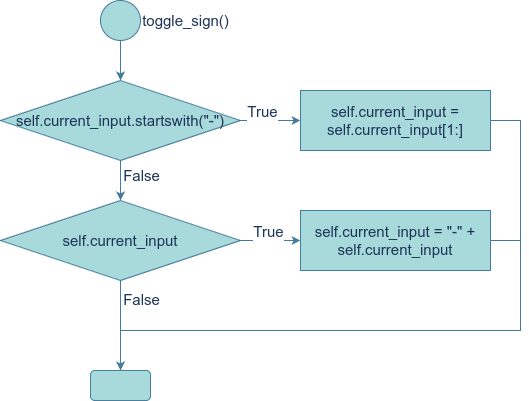

The diagram above was exported from draw.io. Its source (the exported page's mxGraphModel, read from the mxfile embedded in the PNG):
<mxGraphModel dx="1166" dy="842" grid="1" gridSize="10" guides="1" tooltips="1" connect="1" arrows="1" fold="1" page="1" pageScale="1" pageWidth="4681" pageHeight="3300" math="0" shadow="0">
  <root>
    <mxCell id="0" />
    <mxCell id="1" parent="0" />
    <mxCell id="qjIamvXSgCr_BoryJL0n-1" value="" style="edgeStyle=orthogonalEdgeStyle;rounded=0;orthogonalLoop=1;jettySize=auto;html=1;strokeColor=#457B9D;fontColor=#1D3557;fillColor=#A8DADC;fontSize=15;verticalAlign=middle;" edge="1" parent="1" source="qjIamvXSgCr_BoryJL0n-2" target="qjIamvXSgCr_BoryJL0n-8">
      <mxGeometry relative="1" as="geometry" />
    </mxCell>
    <mxCell id="qjIamvXSgCr_BoryJL0n-2" value="" style="ellipse;whiteSpace=wrap;html=1;strokeColor=#457B9D;fontColor=#1D3557;fillColor=#A8DADC;fontSize=15;verticalAlign=middle;" vertex="1" parent="1">
      <mxGeometry x="190" y="440" width="40" height="40" as="geometry" />
    </mxCell>
    <mxCell id="qjIamvXSgCr_BoryJL0n-3" value="toggle_sign()" style="text;html=1;align=center;verticalAlign=middle;resizable=0;points=[];autosize=1;strokeColor=none;fillColor=none;fontColor=#1D3557;fontSize=15;" vertex="1" parent="1">
      <mxGeometry x="220" y="445" width="110" height="30" as="geometry" />
    </mxCell>
    <mxCell id="qjIamvXSgCr_BoryJL0n-4" value="" style="edgeStyle=orthogonalEdgeStyle;rounded=0;orthogonalLoop=1;jettySize=auto;html=1;strokeColor=#457B9D;fontColor=#1D3557;fillColor=#A8DADC;fontSize=15;verticalAlign=middle;" edge="1" parent="1" source="qjIamvXSgCr_BoryJL0n-8" target="qjIamvXSgCr_BoryJL0n-10">
      <mxGeometry relative="1" as="geometry" />
    </mxCell>
    <mxCell id="qjIamvXSgCr_BoryJL0n-5" value="True" style="edgeLabel;html=1;align=center;verticalAlign=middle;resizable=0;points=[];strokeColor=#457B9D;fontColor=#1D3557;fillColor=#A8DADC;fontSize=15;" vertex="1" connectable="0" parent="qjIamvXSgCr_BoryJL0n-4">
      <mxGeometry x="-0.25" y="2" relative="1" as="geometry">
        <mxPoint x="-2" y="-8" as="offset" />
      </mxGeometry>
    </mxCell>
    <mxCell id="qjIamvXSgCr_BoryJL0n-6" value="" style="edgeStyle=orthogonalEdgeStyle;rounded=0;orthogonalLoop=1;jettySize=auto;html=1;strokeColor=#457B9D;fontColor=#1D3557;fillColor=#A8DADC;fontSize=15;verticalAlign=middle;" edge="1" parent="1" source="qjIamvXSgCr_BoryJL0n-8" target="qjIamvXSgCr_BoryJL0n-15">
      <mxGeometry relative="1" as="geometry" />
    </mxCell>
    <mxCell id="qjIamvXSgCr_BoryJL0n-7" value="False" style="edgeLabel;html=1;align=center;verticalAlign=middle;resizable=0;points=[];strokeColor=#457B9D;fontColor=#1D3557;fillColor=#A8DADC;fontSize=15;" vertex="1" connectable="0" parent="qjIamvXSgCr_BoryJL0n-6">
      <mxGeometry x="-0.3167" y="1" relative="1" as="geometry">
        <mxPoint x="19" as="offset" />
      </mxGeometry>
    </mxCell>
    <mxCell id="qjIamvXSgCr_BoryJL0n-8" value="self.current_input.startswith(&quot;-&quot;)" style="rhombus;whiteSpace=wrap;html=1;fillColor=#A8DADC;strokeColor=#457B9D;fontColor=#1D3557;fontSize=15;verticalAlign=middle;" vertex="1" parent="1">
      <mxGeometry x="90" y="520" width="240" height="80" as="geometry" />
    </mxCell>
    <mxCell id="qjIamvXSgCr_BoryJL0n-9" style="edgeStyle=orthogonalEdgeStyle;rounded=0;orthogonalLoop=1;jettySize=auto;html=1;entryX=0.5;entryY=0;entryDx=0;entryDy=0;strokeColor=#457B9D;fontColor=#1D3557;fillColor=#A8DADC;fontSize=15;verticalAlign=middle;" edge="1" parent="1" source="qjIamvXSgCr_BoryJL0n-10" target="qjIamvXSgCr_BoryJL0n-18">
      <mxGeometry relative="1" as="geometry">
        <Array as="points">
          <mxPoint x="610" y="560" />
          <mxPoint x="610" y="770" />
          <mxPoint x="210" y="770" />
        </Array>
      </mxGeometry>
    </mxCell>
    <mxCell id="qjIamvXSgCr_BoryJL0n-10" value="self.current_input = self.current_input[1:]" style="whiteSpace=wrap;html=1;fillColor=#A8DADC;strokeColor=#457B9D;fontColor=#1D3557;fontSize=15;verticalAlign=middle;" vertex="1" parent="1">
      <mxGeometry x="390" y="530" width="190" height="60" as="geometry" />
    </mxCell>
    <mxCell id="qjIamvXSgCr_BoryJL0n-11" value="" style="edgeStyle=orthogonalEdgeStyle;rounded=0;orthogonalLoop=1;jettySize=auto;html=1;strokeColor=#457B9D;fontColor=#1D3557;fillColor=#A8DADC;fontSize=15;verticalAlign=middle;" edge="1" parent="1" source="qjIamvXSgCr_BoryJL0n-15" target="qjIamvXSgCr_BoryJL0n-17">
      <mxGeometry relative="1" as="geometry" />
    </mxCell>
    <mxCell id="qjIamvXSgCr_BoryJL0n-12" value="True" style="edgeLabel;html=1;align=center;verticalAlign=middle;resizable=0;points=[];strokeColor=#457B9D;fontColor=#1D3557;fillColor=#A8DADC;fontSize=15;" vertex="1" connectable="0" parent="qjIamvXSgCr_BoryJL0n-11">
      <mxGeometry x="-0.1111" y="-1" relative="1" as="geometry">
        <mxPoint y="-11" as="offset" />
      </mxGeometry>
    </mxCell>
    <mxCell id="qjIamvXSgCr_BoryJL0n-13" value="" style="edgeStyle=orthogonalEdgeStyle;rounded=0;orthogonalLoop=1;jettySize=auto;html=1;strokeColor=#457B9D;fontColor=#1D3557;fillColor=#A8DADC;fontSize=15;verticalAlign=middle;" edge="1" parent="1" source="qjIamvXSgCr_BoryJL0n-15" target="qjIamvXSgCr_BoryJL0n-18">
      <mxGeometry relative="1" as="geometry" />
    </mxCell>
    <mxCell id="qjIamvXSgCr_BoryJL0n-14" value="False" style="edgeLabel;html=1;align=center;verticalAlign=middle;resizable=0;points=[];strokeColor=#457B9D;fontColor=#1D3557;fillColor=#A8DADC;fontSize=15;" vertex="1" connectable="0" parent="qjIamvXSgCr_BoryJL0n-13">
      <mxGeometry x="-0.6037" y="-2" relative="1" as="geometry">
        <mxPoint x="22" as="offset" />
      </mxGeometry>
    </mxCell>
    <mxCell id="qjIamvXSgCr_BoryJL0n-15" value="self.current_input" style="rhombus;whiteSpace=wrap;html=1;fillColor=#A8DADC;strokeColor=#457B9D;fontColor=#1D3557;fontSize=15;verticalAlign=middle;" vertex="1" parent="1">
      <mxGeometry x="90" y="640" width="240" height="80" as="geometry" />
    </mxCell>
    <mxCell id="qjIamvXSgCr_BoryJL0n-16" style="edgeStyle=orthogonalEdgeStyle;rounded=0;orthogonalLoop=1;jettySize=auto;html=1;entryX=0.5;entryY=0;entryDx=0;entryDy=0;strokeColor=#457B9D;fontColor=#1D3557;fillColor=#A8DADC;fontSize=15;verticalAlign=middle;" edge="1" parent="1" source="qjIamvXSgCr_BoryJL0n-17" target="qjIamvXSgCr_BoryJL0n-18">
      <mxGeometry relative="1" as="geometry">
        <Array as="points">
          <mxPoint x="610" y="680" />
          <mxPoint x="610" y="770" />
          <mxPoint x="210" y="770" />
        </Array>
      </mxGeometry>
    </mxCell>
    <mxCell id="qjIamvXSgCr_BoryJL0n-17" value="self.current_input = &quot;-&quot; + self.current_input" style="whiteSpace=wrap;html=1;fillColor=#A8DADC;strokeColor=#457B9D;fontColor=#1D3557;fontSize=15;verticalAlign=middle;" vertex="1" parent="1">
      <mxGeometry x="390" y="650" width="190" height="60" as="geometry" />
    </mxCell>
    <mxCell id="qjIamvXSgCr_BoryJL0n-18" value="" style="rounded=1;whiteSpace=wrap;html=1;fillColor=#A8DADC;strokeColor=#457B9D;fontColor=#1D3557;fontSize=15;verticalAlign=middle;" vertex="1" parent="1">
      <mxGeometry x="180" y="810" width="60" height="30" as="geometry" />
    </mxCell>
  </root>
</mxGraphModel>